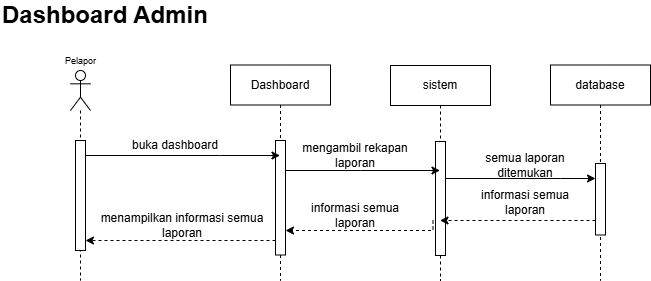

The diagram above was exported from draw.io. Its source (the exported page's mxGraphModel, read from the mxfile embedded in the PNG):
<mxGraphModel dx="463" dy="630" grid="1" gridSize="10" guides="1" tooltips="1" connect="1" arrows="1" fold="1" page="1" pageScale="1" pageWidth="850" pageHeight="1100" math="0" shadow="0">
  <root>
    <mxCell id="0" />
    <mxCell id="1" parent="0" />
    <mxCell id="TNLShMxGAbo5FcWSSLSJ-1" parent="1" style="text;html=1;whiteSpace=wrap;strokeColor=none;fillColor=none;align=left;verticalAlign=middle;rounded=0;" value="&lt;span style=&quot;font-size: 24px;&quot;&gt;&lt;b&gt;Dashboard Admin&lt;/b&gt;&lt;/span&gt;" vertex="1">
      <mxGeometry height="30" width="210" x="50" y="50" as="geometry" />
    </mxCell>
    <mxCell id="475_Ii_cFez_dcgwCEwR-1" parent="1" style="shape=umlLifeline;perimeter=lifelinePerimeter;whiteSpace=wrap;html=1;container=1;dropTarget=0;collapsible=0;recursiveResize=0;outlineConnect=0;portConstraint=eastwest;newEdgeStyle={&quot;curved&quot;:0,&quot;rounded&quot;:0};participant=umlActor;" value="" vertex="1">
      <mxGeometry height="210" width="20" x="120" y="120" as="geometry" />
    </mxCell>
    <mxCell id="475_Ii_cFez_dcgwCEwR-2" parent="475_Ii_cFez_dcgwCEwR-1" style="html=1;points=[[0,0,0,0,5],[0,1,0,0,-5],[1,0,0,0,5],[1,1,0,0,-5]];perimeter=orthogonalPerimeter;outlineConnect=0;targetShapes=umlLifeline;portConstraint=eastwest;newEdgeStyle={&quot;curved&quot;:0,&quot;rounded&quot;:0};" value="" vertex="1">
      <mxGeometry height="110" width="10" x="5" y="70" as="geometry" />
    </mxCell>
    <mxCell id="475_Ii_cFez_dcgwCEwR-3" parent="1" style="text;align=center;fontStyle=1;verticalAlign=middle;spacingLeft=3;spacingRight=3;strokeColor=none;rotatable=0;points=[[0,0.5],[1,0.5]];portConstraint=eastwest;html=1;" value="&lt;span style=&quot;font-weight: normal;&quot;&gt;&lt;font style=&quot;font-size: 9px;&quot;&gt;Pelapor&lt;/font&gt;&lt;/span&gt;" vertex="1">
      <mxGeometry height="20" width="40" x="110" y="100" as="geometry" />
    </mxCell>
    <mxCell id="475_Ii_cFez_dcgwCEwR-4" parent="1" style="shape=umlLifeline;perimeter=lifelinePerimeter;whiteSpace=wrap;html=1;container=1;dropTarget=0;collapsible=0;recursiveResize=0;outlineConnect=0;portConstraint=eastwest;newEdgeStyle={&quot;curved&quot;:0,&quot;rounded&quot;:0};" value="Dashboard" vertex="1">
      <mxGeometry height="215.5" width="100" x="280" y="114.5" as="geometry" />
    </mxCell>
    <mxCell id="475_Ii_cFez_dcgwCEwR-5" parent="475_Ii_cFez_dcgwCEwR-4" style="html=1;points=[[0,0,0,0,5],[0,1,0,0,-5],[1,0,0,0,5],[1,1,0,0,-5]];perimeter=orthogonalPerimeter;outlineConnect=0;targetShapes=umlLifeline;portConstraint=eastwest;newEdgeStyle={&quot;curved&quot;:0,&quot;rounded&quot;:0};" value="" vertex="1">
      <mxGeometry height="114.5" width="10" x="45" y="75.5" as="geometry" />
    </mxCell>
    <mxCell id="475_Ii_cFez_dcgwCEwR-7" parent="1" style="shape=umlLifeline;perimeter=lifelinePerimeter;whiteSpace=wrap;html=1;container=1;dropTarget=0;collapsible=0;recursiveResize=0;outlineConnect=0;portConstraint=eastwest;newEdgeStyle={&quot;curved&quot;:0,&quot;rounded&quot;:0};" value="database" vertex="1">
      <mxGeometry height="215.5" width="100" x="600" y="114.5" as="geometry" />
    </mxCell>
    <mxCell id="475_Ii_cFez_dcgwCEwR-8" parent="475_Ii_cFez_dcgwCEwR-7" style="html=1;points=[[0,0,0,0,5],[0,1,0,0,-5],[1,0,0,0,5],[1,1,0,0,-5]];perimeter=orthogonalPerimeter;outlineConnect=0;targetShapes=umlLifeline;portConstraint=eastwest;newEdgeStyle={&quot;curved&quot;:0,&quot;rounded&quot;:0};" value="" vertex="1">
      <mxGeometry height="71.5" width="10" x="45" y="98.5" as="geometry" />
    </mxCell>
    <mxCell id="475_Ii_cFez_dcgwCEwR-10" parent="1" style="shape=umlLifeline;perimeter=lifelinePerimeter;whiteSpace=wrap;html=1;container=1;dropTarget=0;collapsible=0;recursiveResize=0;outlineConnect=0;portConstraint=eastwest;newEdgeStyle={&quot;curved&quot;:0,&quot;rounded&quot;:0};" value="sistem" vertex="1">
      <mxGeometry height="215" width="100" x="440" y="115" as="geometry" />
    </mxCell>
    <mxCell id="475_Ii_cFez_dcgwCEwR-11" parent="475_Ii_cFez_dcgwCEwR-10" style="html=1;points=[[0,0,0,0,5],[0,1,0,0,-5],[1,0,0,0,5],[1,1,0,0,-5]];perimeter=orthogonalPerimeter;outlineConnect=0;targetShapes=umlLifeline;portConstraint=eastwest;newEdgeStyle={&quot;curved&quot;:0,&quot;rounded&quot;:0};" value="" vertex="1">
      <mxGeometry height="114" width="10" x="45" y="76" as="geometry" />
    </mxCell>
    <mxCell id="475_Ii_cFez_dcgwCEwR-13" parent="1" style="text;html=1;whiteSpace=wrap;strokeColor=none;fillColor=none;align=center;verticalAlign=middle;rounded=0;" value="buka dashboard" vertex="1">
      <mxGeometry height="30" width="130" x="160" y="180" as="geometry" />
    </mxCell>
    <mxCell id="475_Ii_cFez_dcgwCEwR-18" edge="1" parent="1" source="475_Ii_cFez_dcgwCEwR-2" style="edgeStyle=orthogonalEdgeStyle;rounded=0;orthogonalLoop=1;jettySize=auto;html=1;curved=0;" target="475_Ii_cFez_dcgwCEwR-4">
      <mxGeometry relative="1" as="geometry">
        <Array as="points">
          <mxPoint x="270" y="205" />
          <mxPoint x="270" y="205" />
        </Array>
      </mxGeometry>
    </mxCell>
    <mxCell id="475_Ii_cFez_dcgwCEwR-19" edge="1" parent="1" source="475_Ii_cFez_dcgwCEwR-5" style="edgeStyle=orthogonalEdgeStyle;rounded=0;orthogonalLoop=1;jettySize=auto;html=1;curved=0;" target="475_Ii_cFez_dcgwCEwR-10">
      <mxGeometry relative="1" as="geometry">
        <Array as="points">
          <mxPoint x="410" y="220" />
          <mxPoint x="410" y="220" />
        </Array>
      </mxGeometry>
    </mxCell>
    <mxCell id="475_Ii_cFez_dcgwCEwR-20" parent="1" style="text;html=1;whiteSpace=wrap;strokeColor=none;fillColor=none;align=center;verticalAlign=middle;rounded=0;" value="mengambil rekapan laporan" vertex="1">
      <mxGeometry height="30" width="130" x="340" y="190" as="geometry" />
    </mxCell>
    <mxCell id="475_Ii_cFez_dcgwCEwR-21" edge="1" parent="1" source="475_Ii_cFez_dcgwCEwR-11" style="edgeStyle=orthogonalEdgeStyle;rounded=0;orthogonalLoop=1;jettySize=auto;html=1;curved=0;" target="475_Ii_cFez_dcgwCEwR-8">
      <mxGeometry relative="1" as="geometry">
        <Array as="points">
          <mxPoint x="610" y="228" />
          <mxPoint x="610" y="228" />
        </Array>
      </mxGeometry>
    </mxCell>
    <mxCell id="475_Ii_cFez_dcgwCEwR-22" parent="1" style="text;html=1;whiteSpace=wrap;align=center;verticalAlign=middle;rounded=0;" value="semua laporan ditemukan" vertex="1">
      <mxGeometry height="30" width="130" x="510" y="200" as="geometry" />
    </mxCell>
    <mxCell id="475_Ii_cFez_dcgwCEwR-23" edge="1" parent="1" source="475_Ii_cFez_dcgwCEwR-8" style="edgeStyle=orthogonalEdgeStyle;rounded=0;orthogonalLoop=1;jettySize=auto;html=1;curved=0;dashed=1;" target="475_Ii_cFez_dcgwCEwR-10">
      <mxGeometry relative="1" as="geometry">
        <Array as="points">
          <mxPoint x="570" y="270" />
          <mxPoint x="570" y="270" />
        </Array>
      </mxGeometry>
    </mxCell>
    <mxCell id="475_Ii_cFez_dcgwCEwR-24" parent="1" style="text;html=1;whiteSpace=wrap;align=center;verticalAlign=middle;rounded=0;" value="informasi semua laporan" vertex="1">
      <mxGeometry height="30" width="130" x="510" y="237" as="geometry" />
    </mxCell>
    <mxCell id="475_Ii_cFez_dcgwCEwR-25" edge="1" parent="1" style="edgeStyle=orthogonalEdgeStyle;rounded=0;orthogonalLoop=1;jettySize=auto;html=1;curved=0;dashed=1;" target="475_Ii_cFez_dcgwCEwR-5">
      <mxGeometry relative="1" as="geometry">
        <Array as="points">
          <mxPoint x="483" y="280" />
        </Array>
        <mxPoint x="482.48" y="270" as="sourcePoint" />
        <mxPoint x="327.5254545454545" y="270" as="targetPoint" />
      </mxGeometry>
    </mxCell>
    <mxCell id="475_Ii_cFez_dcgwCEwR-26" parent="1" style="text;html=1;whiteSpace=wrap;align=center;verticalAlign=middle;rounded=0;" value="informasi semua laporan" vertex="1">
      <mxGeometry height="30" width="130" x="340" y="250" as="geometry" />
    </mxCell>
    <mxCell id="475_Ii_cFez_dcgwCEwR-27" edge="1" parent="1" source="475_Ii_cFez_dcgwCEwR-5" style="edgeStyle=orthogonalEdgeStyle;rounded=0;orthogonalLoop=1;jettySize=auto;html=1;curved=0;dashed=1;" target="475_Ii_cFez_dcgwCEwR-2">
      <mxGeometry relative="1" as="geometry">
        <Array as="points">
          <mxPoint x="280" y="290" />
          <mxPoint x="280" y="290" />
        </Array>
      </mxGeometry>
    </mxCell>
    <mxCell id="475_Ii_cFez_dcgwCEwR-28" parent="1" style="text;html=1;whiteSpace=wrap;align=center;verticalAlign=middle;rounded=0;" value="menampilkan informasi semua laporan" vertex="1">
      <mxGeometry height="30" width="170" x="147" y="260" as="geometry" />
    </mxCell>
  </root>
</mxGraphModel>